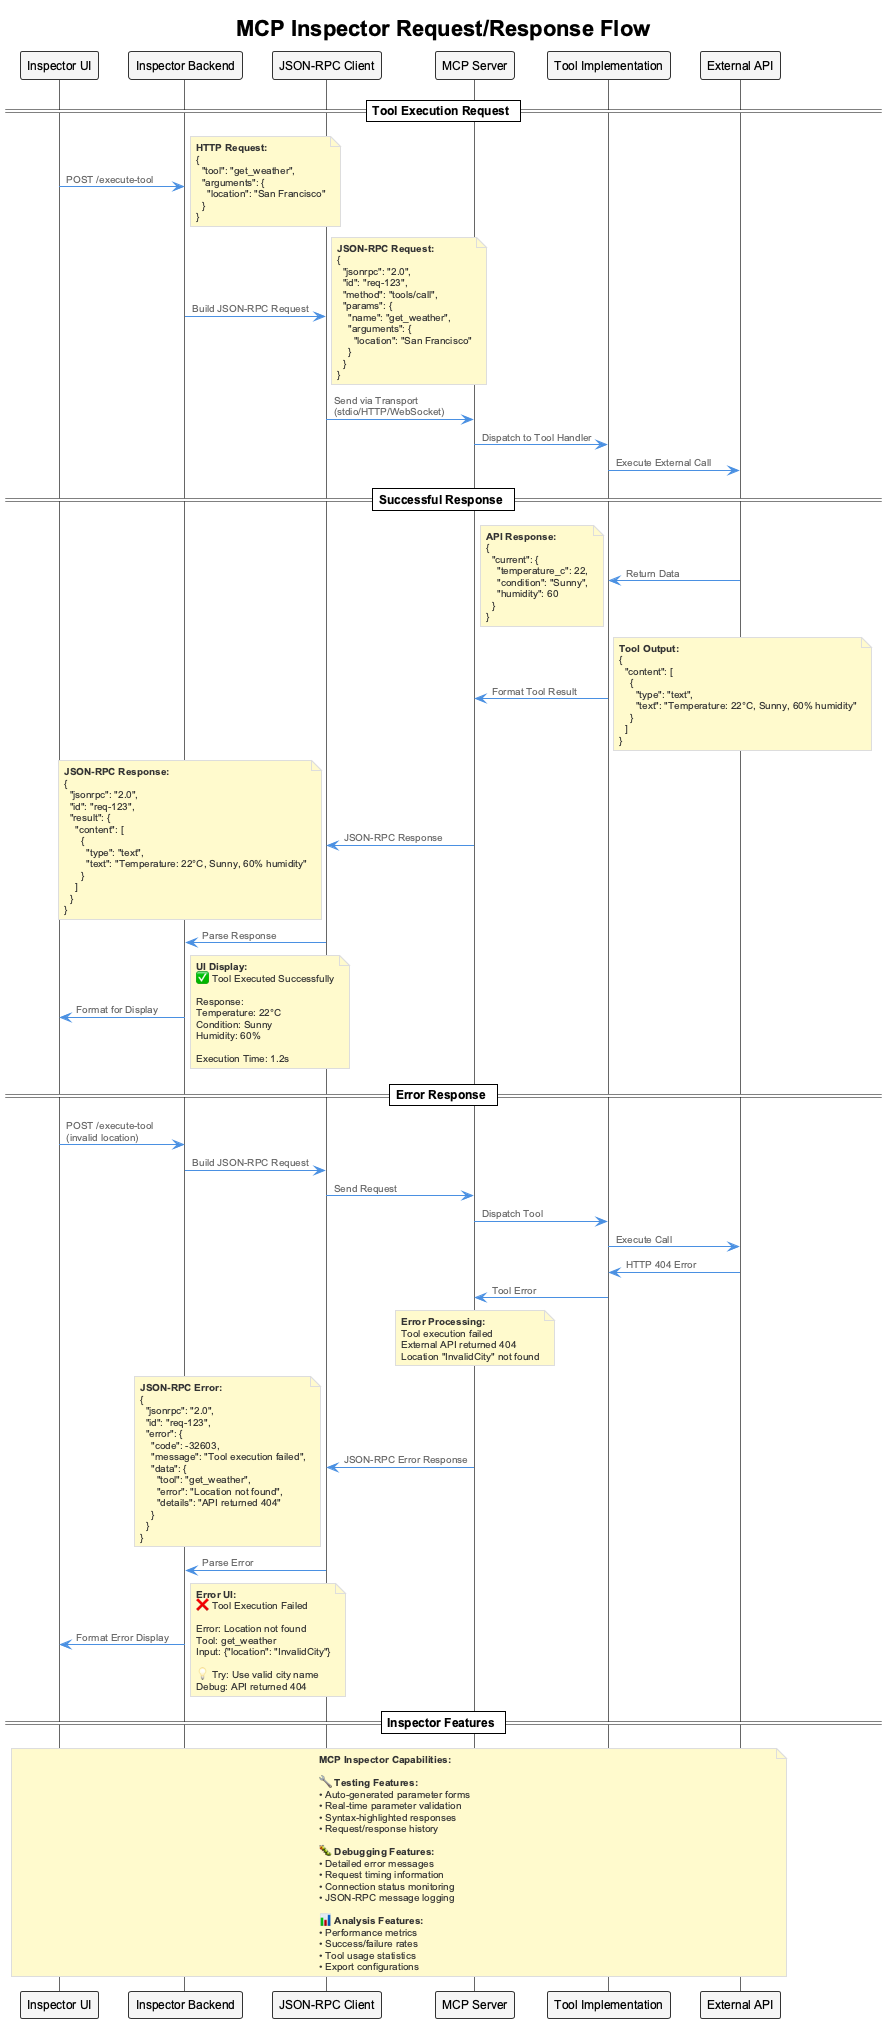

The diagram above was rendered by PlantUML. Its source (embedded in the PNG):
@startuml mcp-inspector-request-response
!include ../../config/_standard-style.puml

title MCP Inspector Request/Response Flow

participant "Inspector UI" as ui
participant "Inspector Backend" as backend
participant "JSON-RPC Client" as rpc_client
participant "MCP Server" as server
participant "Tool Implementation" as tool
participant "External API" as api

== Tool Execution Request ==

ui -> backend : POST /execute-tool
note right
  **HTTP Request:**
  {
    "tool": "get_weather",
    "arguments": {
      "location": "San Francisco"
    }
  }
end note

backend -> rpc_client : Build JSON-RPC Request
note right
  **JSON-RPC Request:**
  {
    "jsonrpc": "2.0",
    "id": "req-123",
    "method": "tools/call",
    "params": {
      "name": "get_weather",
      "arguments": {
        "location": "San Francisco"
      }
    }
  }
end note

rpc_client -> server : Send via Transport\n(stdio/HTTP/WebSocket)
server -> tool : Dispatch to Tool Handler
tool -> api : Execute External Call

== Successful Response ==

api -> tool : Return Data
note left
  **API Response:**
  {
    "current": {
      "temperature_c": 22,
      "condition": "Sunny",
      "humidity": 60
    }
  }
end note

tool -> server : Format Tool Result
note right
  **Tool Output:**
  {
    "content": [
      {
        "type": "text",
        "text": "Temperature: 22°C, Sunny, 60% humidity"
      }
    ]
  }
end note

server -> rpc_client : JSON-RPC Response
note left
  **JSON-RPC Response:**
  {
    "jsonrpc": "2.0",
    "id": "req-123",
    "result": {
      "content": [
        {
          "type": "text",
          "text": "Temperature: 22°C, Sunny, 60% humidity"
        }
      ]
    }
  }
end note

rpc_client -> backend : Parse Response
backend -> ui : Format for Display
note right
  **UI Display:**
  ✅ Tool Executed Successfully
  
  Response:
  Temperature: 22°C
  Condition: Sunny  
  Humidity: 60%
  
  Execution Time: 1.2s
end note

== Error Response ==

ui -> backend : POST /execute-tool\n(invalid location)
backend -> rpc_client : Build JSON-RPC Request
rpc_client -> server : Send Request
server -> tool : Dispatch Tool
tool -> api : Execute Call
api -> tool : HTTP 404 Error
tool -> server : Tool Error

note over server
  **Error Processing:**
  Tool execution failed
  External API returned 404
  Location "InvalidCity" not found
end note

server -> rpc_client : JSON-RPC Error Response
note left
  **JSON-RPC Error:**
  {
    "jsonrpc": "2.0",
    "id": "req-123", 
    "error": {
      "code": -32603,
      "message": "Tool execution failed",
      "data": {
        "tool": "get_weather",
        "error": "Location not found",
        "details": "API returned 404"
      }
    }
  }
end note

rpc_client -> backend : Parse Error
backend -> ui : Format Error Display
note right
  **Error UI:**
  ❌ Tool Execution Failed
  
  Error: Location not found
  Tool: get_weather
  Input: {"location": "InvalidCity"}
  
  💡 Try: Use valid city name
  Debug: API returned 404
end note

== Inspector Features ==

note over ui, api
  **MCP Inspector Capabilities:**
  
  🔧 **Testing Features:**
  • Auto-generated parameter forms
  • Real-time parameter validation  
  • Syntax-highlighted responses
  • Request/response history
  
  🐛 **Debugging Features:**
  • Detailed error messages
  • Request timing information
  • Connection status monitoring
  • JSON-RPC message logging
  
  📊 **Analysis Features:**
  • Performance metrics
  • Success/failure rates
  • Tool usage statistics
  • Export configurations
end note

@enduml